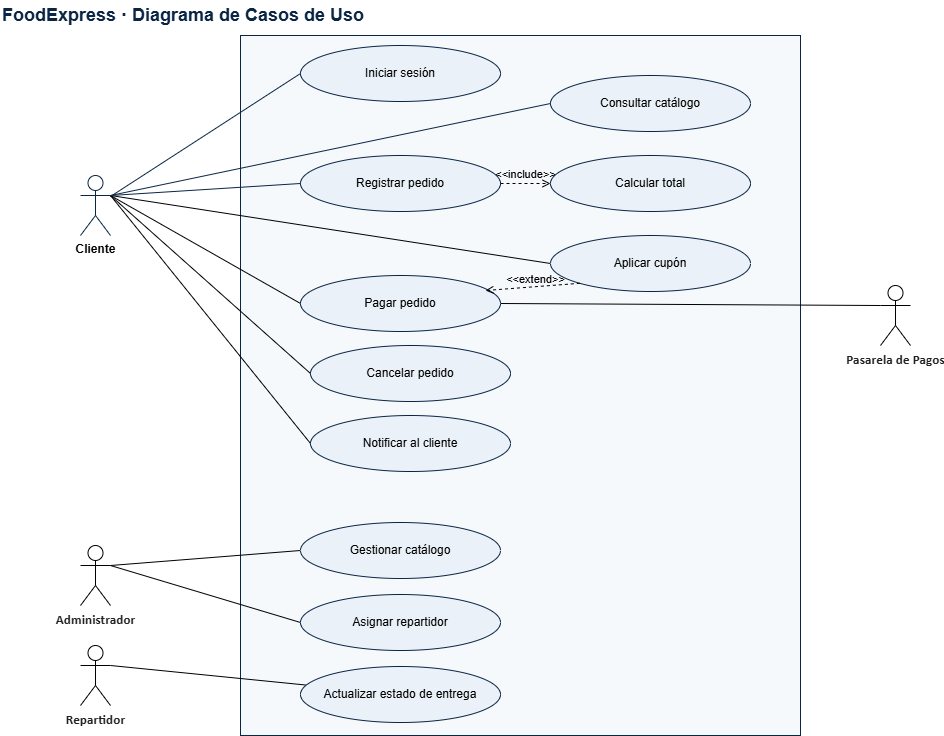

The diagram above was exported from draw.io. Its source (the exported page's mxGraphModel, read from the mxfile embedded in the PNG):
<mxGraphModel dx="1406" dy="780" grid="1" gridSize="10" guides="1" tooltips="1" connect="1" arrows="1" fold="1" page="1" pageScale="1" pageWidth="1160" pageHeight="800" math="0" shadow="0">
  <root>
    <mxCell id="0" />
    <mxCell id="1" parent="0" />
    <mxCell id="bo2" parent="1" style="rounded=0;whiteSpace=wrap;html=1;fillColor=#F5F9FC;strokeColor=#0B2545;verticalAlign=top;fontStyle=1;fontSize=14;spacingTop=6;movable=1;resizable=1;rotatable=1;deletable=1;editable=1;locked=0;connectable=1;" value="&amp;nbsp; &amp;nbsp;&amp;nbsp; " vertex="1">
      <mxGeometry height="700" width="560" x="270" y="50" as="geometry" />
    </mxCell>
    <mxCell id="e5" edge="1" parent="1" source="ac3" style="html=1;rounded=0;fontSize=11;labelBackgroundColor=#FFFFFF;strokeColor=#0B2545;endArrow=none;exitX=1;exitY=0.35;exitDx=0;exitDy=0;exitPerimeter=0;entryX=0;entryY=0.5;entryDx=0;entryDy=0;entryPerimeter=0;" target="us4" value="">
      <mxGeometry relative="1" as="geometry" />
    </mxCell>
    <mxCell id="ti1" parent="1" style="text;html=1;align=left;verticalAlign=middle;fontSize=18;fontStyle=1;fontColor=#0B2545;" value="FoodExpress · Diagrama de Casos de Uso" vertex="1">
      <mxGeometry height="30" width="900" x="30" y="15" as="geometry" />
    </mxCell>
    <mxCell id="itjbRzqlhA0kEkWTEYhN-25" edge="1" parent="1" source="ac3" style="edgeStyle=none;html=1;exitX=1;exitY=0.3333333333333333;exitDx=0;exitDy=0;exitPerimeter=0;entryX=0;entryY=0.5;entryDx=0;entryDy=0;endArrow=none;endFill=0;" target="itjbRzqlhA0kEkWTEYhN-9">
      <mxGeometry relative="1" as="geometry" />
    </mxCell>
    <mxCell id="itjbRzqlhA0kEkWTEYhN-26" edge="1" parent="1" source="ac3" style="edgeStyle=none;html=1;exitX=1;exitY=0.3333333333333333;exitDx=0;exitDy=0;exitPerimeter=0;entryX=0;entryY=0.5;entryDx=0;entryDy=0;endArrow=none;endFill=0;" target="itjbRzqlhA0kEkWTEYhN-12">
      <mxGeometry relative="1" as="geometry" />
    </mxCell>
    <mxCell id="itjbRzqlhA0kEkWTEYhN-27" edge="1" parent="1" source="ac3" style="edgeStyle=none;html=1;exitX=1;exitY=0.3333333333333333;exitDx=0;exitDy=0;exitPerimeter=0;endArrow=none;endFill=0;entryX=0;entryY=0.5;entryDx=0;entryDy=0;" target="itjbRzqlhA0kEkWTEYhN-15">
      <mxGeometry relative="1" as="geometry">
        <mxPoint x="300" y="470" as="targetPoint" />
      </mxGeometry>
    </mxCell>
    <mxCell id="itjbRzqlhA0kEkWTEYhN-37" edge="1" parent="1" source="ac3" style="edgeStyle=none;html=1;exitX=1;exitY=0.3333333333333333;exitDx=0;exitDy=0;exitPerimeter=0;entryX=0;entryY=0.5;entryDx=0;entryDy=0;endArrow=none;endFill=0;" target="itjbRzqlhA0kEkWTEYhN-20">
      <mxGeometry relative="1" as="geometry" />
    </mxCell>
    <mxCell id="ac3" parent="1" style="shape=umlActor;verticalLabelPosition=bottom;verticalAlign=top;html=1;outlineConnect=0;fillColor=#FFFFFF;strokeColor=#0B2545;fontStyle=1;fontSize=12;" value="Cliente" vertex="1">
      <mxGeometry height="60" width="30" x="110" y="190" as="geometry" />
    </mxCell>
    <mxCell id="us4" parent="1" style="ellipse;whiteSpace=wrap;html=1;fillColor=#EAF1F8;strokeColor=#0B2545;fontSize=12;" value="Iniciar sesión" vertex="1">
      <mxGeometry height="56" width="200" x="330" y="60" as="geometry" />
    </mxCell>
    <mxCell id="itjbRzqlhA0kEkWTEYhN-28" edge="1" parent="1" source="itjbRzqlhA0kEkWTEYhN-1" style="edgeStyle=none;html=1;exitX=1;exitY=0.3333333333333333;exitDx=0;exitDy=0;exitPerimeter=0;entryX=0;entryY=0.5;entryDx=0;entryDy=0;endArrow=none;endFill=0;" target="itjbRzqlhA0kEkWTEYhN-10">
      <mxGeometry relative="1" as="geometry" />
    </mxCell>
    <mxCell id="itjbRzqlhA0kEkWTEYhN-29" edge="1" parent="1" source="itjbRzqlhA0kEkWTEYhN-1" style="edgeStyle=none;html=1;exitX=1;exitY=0.3333333333333333;exitDx=0;exitDy=0;exitPerimeter=0;entryX=0;entryY=0.5;entryDx=0;entryDy=0;endArrow=none;endFill=0;" target="itjbRzqlhA0kEkWTEYhN-13">
      <mxGeometry relative="1" as="geometry" />
    </mxCell>
    <mxCell id="itjbRzqlhA0kEkWTEYhN-1" parent="1" style="shape=umlActor;verticalLabelPosition=bottom;verticalAlign=top;html=1;" value="&lt;b&gt;&lt;span style=&quot;font-size:10.0pt;font-family:&amp;quot;Calibri&amp;quot;,sans-serif;&lt;br/&gt;mso-fareast-font-family:Calibri;color:#222222;mso-ansi-language:ES-PE;&lt;br/&gt;mso-fareast-language:ES-PE;mso-bidi-language:AR-SA&quot;&gt;Administrador&lt;/span&gt;&lt;/b&gt;" vertex="1">
      <mxGeometry height="60" width="30" x="110" y="560" as="geometry" />
    </mxCell>
    <mxCell id="itjbRzqlhA0kEkWTEYhN-30" edge="1" parent="1" source="itjbRzqlhA0kEkWTEYhN-2" style="edgeStyle=none;html=1;exitX=1;exitY=0.3333333333333333;exitDx=0;exitDy=0;exitPerimeter=0;endArrow=none;endFill=0;" target="itjbRzqlhA0kEkWTEYhN-14">
      <mxGeometry relative="1" as="geometry" />
    </mxCell>
    <mxCell id="itjbRzqlhA0kEkWTEYhN-2" parent="1" style="shape=umlActor;verticalLabelPosition=bottom;verticalAlign=top;html=1;" value="&lt;b&gt;&lt;span style=&quot;font-size:10.0pt;font-family:&amp;quot;Calibri&amp;quot;,sans-serif;&lt;br/&gt;mso-fareast-font-family:Calibri;color:#222222;mso-ansi-language:ES-PE;&lt;br/&gt;mso-fareast-language:ES-PE;mso-bidi-language:AR-SA&quot;&gt;Repartidor&lt;/span&gt;&lt;/b&gt;" vertex="1">
      <mxGeometry height="60" width="30" x="110" y="660" as="geometry" />
    </mxCell>
    <mxCell id="itjbRzqlhA0kEkWTEYhN-32" edge="1" parent="1" source="itjbRzqlhA0kEkWTEYhN-6" style="edgeStyle=none;html=1;exitX=0;exitY=0.3333333333333333;exitDx=0;exitDy=0;exitPerimeter=0;entryX=1;entryY=0.5;entryDx=0;entryDy=0;endArrow=none;endFill=0;" target="itjbRzqlhA0kEkWTEYhN-9">
      <mxGeometry relative="1" as="geometry" />
    </mxCell>
    <mxCell id="itjbRzqlhA0kEkWTEYhN-6" parent="1" style="shape=umlActor;verticalLabelPosition=bottom;verticalAlign=top;html=1;" value="&lt;b&gt;&lt;span style=&quot;font-size:10.0pt;font-family:&amp;quot;Calibri&amp;quot;,sans-serif;&lt;br/&gt;mso-fareast-font-family:Calibri;color:#222222;mso-ansi-language:ES-PE;&lt;br/&gt;mso-fareast-language:ES-PE;mso-bidi-language:AR-SA&quot;&gt;Pasarela de Pagos&lt;/span&gt;&lt;/b&gt;" vertex="1">
      <mxGeometry height="60" width="30" x="910" y="300" as="geometry" />
    </mxCell>
    <mxCell id="itjbRzqlhA0kEkWTEYhN-8" parent="1" style="ellipse;whiteSpace=wrap;html=1;fillColor=#EAF1F8;strokeColor=#0B2545;fontSize=12;" value="Consultar catálogo" vertex="1">
      <mxGeometry height="56" width="200" x="580" y="90" as="geometry" />
    </mxCell>
    <mxCell id="itjbRzqlhA0kEkWTEYhN-9" parent="1" style="ellipse;whiteSpace=wrap;html=1;fillColor=#EAF1F8;strokeColor=#0B2545;fontSize=12;" value="Pagar pedido" vertex="1">
      <mxGeometry height="56" width="200" x="330" y="290" as="geometry" />
    </mxCell>
    <mxCell id="itjbRzqlhA0kEkWTEYhN-10" parent="1" style="ellipse;whiteSpace=wrap;html=1;fillColor=#EAF1F8;strokeColor=#0B2545;fontSize=12;" value="Gestionar catálogo" vertex="1">
      <mxGeometry height="56" width="200" x="330" y="537" as="geometry" />
    </mxCell>
    <mxCell id="itjbRzqlhA0kEkWTEYhN-11" parent="1" style="ellipse;whiteSpace=wrap;html=1;fillColor=#EAF1F8;strokeColor=#0B2545;fontSize=12;" value="Registrar pedido" vertex="1">
      <mxGeometry height="56" width="200" x="330" y="170" as="geometry" />
    </mxCell>
    <mxCell id="itjbRzqlhA0kEkWTEYhN-12" parent="1" style="ellipse;whiteSpace=wrap;html=1;fillColor=#EAF1F8;strokeColor=#0B2545;fontSize=12;" value="Cancelar pedido" vertex="1">
      <mxGeometry height="56" width="200" x="340" y="360" as="geometry" />
    </mxCell>
    <mxCell id="itjbRzqlhA0kEkWTEYhN-13" parent="1" style="ellipse;whiteSpace=wrap;html=1;fillColor=#EAF1F8;strokeColor=#0B2545;fontSize=12;" value="Asignar repartidor" vertex="1">
      <mxGeometry height="56" width="200" x="330" y="609" as="geometry" />
    </mxCell>
    <mxCell id="itjbRzqlhA0kEkWTEYhN-14" parent="1" style="ellipse;whiteSpace=wrap;html=1;fillColor=#EAF1F8;strokeColor=#0B2545;fontSize=12;" value="Actualizar estado de entrega" vertex="1">
      <mxGeometry height="56" width="200" x="330" y="681" as="geometry" />
    </mxCell>
    <mxCell id="itjbRzqlhA0kEkWTEYhN-15" parent="1" style="ellipse;whiteSpace=wrap;html=1;fillColor=#EAF1F8;strokeColor=#0B2545;fontSize=12;" value="Notificar al cliente" vertex="1">
      <mxGeometry height="56" width="200" x="340" y="430" as="geometry" />
    </mxCell>
    <mxCell id="itjbRzqlhA0kEkWTEYhN-18" parent="1" style="ellipse;whiteSpace=wrap;html=1;fillColor=#EAF1F8;strokeColor=#0B2545;fontSize=12;" value="Calcular total" vertex="1">
      <mxGeometry height="56" width="200" x="580" y="170" as="geometry" />
    </mxCell>
    <mxCell id="itjbRzqlhA0kEkWTEYhN-19" edge="1" parent="1" source="itjbRzqlhA0kEkWTEYhN-11" style="html=1;verticalAlign=bottom;labelBackgroundColor=none;endArrow=open;endFill=0;dashed=1;exitX=1;exitY=0.5;exitDx=0;exitDy=0;entryX=0;entryY=0.5;entryDx=0;entryDy=0;" target="itjbRzqlhA0kEkWTEYhN-18" value="&amp;lt;&amp;lt;include&amp;gt;&amp;gt;">
      <mxGeometry relative="1" width="160" as="geometry">
        <mxPoint x="1170" y="770" as="sourcePoint" />
        <mxPoint x="1010" y="770" as="targetPoint" />
      </mxGeometry>
    </mxCell>
    <mxCell id="itjbRzqlhA0kEkWTEYhN-20" parent="1" style="ellipse;whiteSpace=wrap;html=1;fillColor=#EAF1F8;strokeColor=#0B2545;fontSize=12;" value="Aplicar cupón" vertex="1">
      <mxGeometry height="56" width="200" x="580" y="250" as="geometry" />
    </mxCell>
    <mxCell id="itjbRzqlhA0kEkWTEYhN-21" edge="1" parent="1" source="itjbRzqlhA0kEkWTEYhN-20" style="html=1;verticalAlign=bottom;labelBackgroundColor=none;endArrow=open;endFill=0;dashed=1;exitX=0;exitY=1;exitDx=0;exitDy=0;entryX=0.925;entryY=0.268;entryDx=0;entryDy=0;entryPerimeter=0;" target="itjbRzqlhA0kEkWTEYhN-9" value="&amp;lt;&amp;lt;extend&amp;gt;&amp;gt;">
      <mxGeometry relative="1" width="160" x="-0.0536" y="2" as="geometry">
        <mxPoint as="offset" />
        <mxPoint x="1060" y="760" as="sourcePoint" />
        <mxPoint x="1220" y="760" as="targetPoint" />
      </mxGeometry>
    </mxCell>
    <mxCell id="itjbRzqlhA0kEkWTEYhN-22" edge="1" parent="1" source="ac3" style="html=1;rounded=0;fontSize=11;labelBackgroundColor=#FFFFFF;strokeColor=#0B2545;endArrow=none;exitX=1;exitY=0.3333333333333333;exitDx=0;exitDy=0;exitPerimeter=0;entryX=0;entryY=0.5;entryDx=0;entryDy=0;" target="itjbRzqlhA0kEkWTEYhN-8" value="">
      <mxGeometry relative="1" as="geometry">
        <mxPoint x="220" y="283" as="sourcePoint" />
        <mxPoint x="380" y="200" as="targetPoint" />
      </mxGeometry>
    </mxCell>
    <mxCell id="itjbRzqlhA0kEkWTEYhN-23" edge="1" parent="1" source="ac3" style="html=1;rounded=0;fontSize=11;labelBackgroundColor=#FFFFFF;strokeColor=#0B2545;endArrow=none;exitX=1;exitY=0.3333333333333333;exitDx=0;exitDy=0;exitPerimeter=0;entryX=0;entryY=0.5;entryDx=0;entryDy=0;" target="itjbRzqlhA0kEkWTEYhN-11" value="">
      <mxGeometry relative="1" as="geometry">
        <mxPoint x="200" y="232" as="sourcePoint" />
        <mxPoint x="360" y="220" as="targetPoint" />
      </mxGeometry>
    </mxCell>
  </root>
</mxGraphModel>